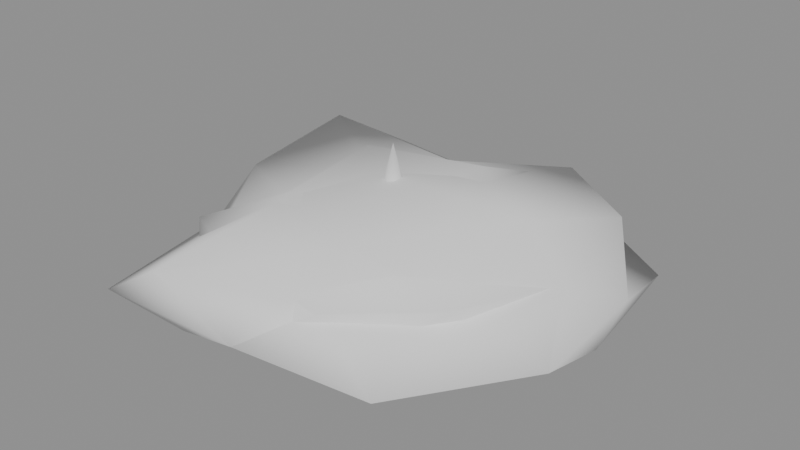 # Source: FOREST_proxies_v001.blend  (saved by Blender 4.5.92; exported with 4.5.12 LTS)
import bpy
from mathutils import Matrix  # noqa: F401  (used for matrix-valued properties, if any)

bpy.ops.wm.read_factory_settings(use_empty=True)
scene = bpy.context.scene
scene.name = 'COMPONENT_04_FOREST_PROXIES'

# ---- collections
col_forest_proxies = bpy.data.collections.new('FOREST_PROXIES'); scene.collection.children.link(col_forest_proxies)
col_proxy_trees_near = bpy.data.collections.new('PROXY_TREES_NEAR'); col_forest_proxies.children.link(col_proxy_trees_near)
col_proxy_canopy_far = bpy.data.collections.new('PROXY_CANOPY_FAR'); col_forest_proxies.children.link(col_proxy_canopy_far)

# ---- materials (node trees are filled in below, after node groups)
mat_mat_v_trunk = bpy.data.materials.new('MAT_V_TRUNK')
mat_mat_v_tree_conifer = bpy.data.materials.new('MAT_V_TREE_CONIFER')
mat_mat_v_tree_broadleaf = bpy.data.materials.new('MAT_V_TREE_BROADLEAF')
mat_mat_v_tree_canopy = bpy.data.materials.new('MAT_V_TREE_CANOPY')

# ---- material node trees

# ---- meshes
me_proxy_conifer_a = bpy.data.meshes.new('PROXY_CONIFER_A')
me_proxy_conifer_a.from_pydata([(0.45, 0.0, 0.0), (0.225, 0.3897, 0.0), (-0.225, 0.3897, 0.0), (-0.45, 5.511e-17, 0.0), (-0.225, -0.3897, 0.0), (0.225, -0.3897, 0.0), (0.35, 0.0, 6.0), (0.175, 0.3031, 6.0), (-0.175, 0.3031, 6.0), (-0.35, 4.286e-17, 6.0), (-0.175, -0.3031, 6.0), (0.175, -0.3031, 6.0), (4.2, 0.0, 4.32), (2.97, 2.97, 4.32), (2.572e-16, 4.2, 4.32), (-2.97, 2.97, 4.32), (-4.2, 5.144e-16, 4.32), (-2.97, -2.97, 4.32), (-7.715e-16, -4.2, 4.32), (2.97, -2.97, 4.32), (0.0, 0.0, 17.52), (3.024, 0.0, 12.0), (2.138, 2.138, 12.0), (1.852e-16, 3.024, 12.0), (-2.138, 2.138, 12.0), (-3.024, 3.703e-16, 12.0), (-2.138, -2.138, 12.0), (-5.555e-16, -3.024, 12.0), (2.138, -2.138, 12.0), (0.0, 0.0, 24.0)], [], [(0, 1, 7, 6), (1, 2, 8, 7), (2, 3, 9, 8), (3, 4, 10, 9), (4, 5, 11, 10), (5, 0, 6, 11), (5, 4, 3, 2, 1, 0), (6, 7, 8, 9, 10, 11), (12, 13, 20), (13, 14, 20), (14, 15, 20), (15, 16, 20), (16, 17, 20), (17, 18, 20), (18, 19, 20), (19, 12, 20), (19, 18, 17, 16, 15, 14, 13, 12), (21, 22, 29), (22, 23, 29), (23, 24, 29), (24, 25, 29), (25, 26, 29), (26, 27, 29), (27, 28, 29), (28, 21, 29), (28, 27, 26, 25, 24, 23, 22, 21)])
me_proxy_conifer_a.polygons.foreach_set('use_smooth', [1, 1, 1, 1, 1, 1, 0, 0, 1, 1, 1, 1, 1, 1, 1, 1, 0, 1, 1, 1, 1, 1, 1, 1, 1, 0])
me_proxy_conifer_a.polygons.foreach_set('material_index', [0, 0, 0, 0, 0, 0, 0, 0, 1, 1, 1, 1, 1, 1, 1, 1, 1, 1, 1, 1, 1, 1, 1, 1, 1, 1])
_ca = me_proxy_conifer_a.color_attributes.new('display_col', 'FLOAT_COLOR', 'POINT')
_ca.data.foreach_set('color', [0.02519, 0.06848, 0.02519, 1.0, 0.02519, 0.06848, 0.02519, 1.0, 0.02519, 0.06848, 0.02519, 1.0, 0.02519, 0.06848, 0.02519, 1.0, 0.02519, 0.06848, 0.02519, 1.0, 0.02519, 0.06848, 0.02519, 1.0, 0.02519, 0.06848, 0.02519, 1.0, 0.02519, 0.06848, 0.02519, 1.0, 0.02519, 0.06848, 0.02519, 1.0, 0.02519, 0.06848, 0.02519, 1.0, 0.02519, 0.06848, 0.02519, 1.0, 0.02519, 0.06848, 0.02519, 1.0, 0.02519, 0.06848, 0.02519, 1.0, 0.02519, 0.06848, 0.02519, 1.0, 0.02519, 0.06848, 0.02519, 1.0, 0.02519, 0.06848, 0.02519, 1.0, 0.02519, 0.06848, 0.02519, 1.0, 0.02519, 0.06848, 0.02519, 1.0, 0.02519, 0.06848, 0.02519, 1.0, 0.02519, 0.06848, 0.02519, 1.0, 0.02519, 0.06848, 0.02519, 1.0, 0.02519, 0.06848, 0.02519, 1.0, 0.02519, 0.06848, 0.02519, 1.0, 0.02519, 0.06848, 0.02519, 1.0, 0.02519, 0.06848, 0.02519, 1.0, 0.02519, 0.06848, 0.02519, 1.0, 0.02519, 0.06848, 0.02519, 1.0, 0.02519, 0.06848, 0.02519, 1.0, 0.02519, 0.06848, 0.02519, 1.0, 0.02519, 0.06848, 0.02519, 1.0])
me_proxy_conifer_a.materials.append(mat_mat_v_trunk)
me_proxy_conifer_a.materials.append(mat_mat_v_tree_conifer)
me_proxy_conifer_a.update()
me_proxy_conifer_b = bpy.data.meshes.new('PROXY_CONIFER_B')
me_proxy_conifer_b.from_pydata([(0.45, 0.0, 0.0), (0.225, 0.3897, 0.0), (-0.225, 0.3897, 0.0), (-0.45, 5.511e-17, 0.0), (-0.225, -0.3897, 0.0), (0.225, -0.3897, 0.0), (0.35, 0.0, 4.25), (0.175, 0.3031, 4.25), (-0.175, 0.3031, 4.25), (-0.35, 4.286e-17, 4.25), (-0.175, -0.3031, 4.25), (0.175, -0.3031, 4.25), (3.4, 0.0, 3.06), (2.404, 2.404, 3.06), (2.082e-16, 3.4, 3.06), (-2.404, 2.404, 3.06), (-3.4, 4.164e-16, 3.06), (-2.404, -2.404, 3.06), (-6.246e-16, -3.4, 3.06), (2.404, -2.404, 3.06), (0.0, 0.0, 12.41), (2.448, 0.0, 8.5), (1.731, 1.731, 8.5), (1.499e-16, 2.448, 8.5), (-1.731, 1.731, 8.5), (-2.448, 2.998e-16, 8.5), (-1.731, -1.731, 8.5), (-4.497e-16, -2.448, 8.5), (1.731, -1.731, 8.5), (0.0, 0.0, 17.0)], [], [(0, 1, 7, 6), (1, 2, 8, 7), (2, 3, 9, 8), (3, 4, 10, 9), (4, 5, 11, 10), (5, 0, 6, 11), (5, 4, 3, 2, 1, 0), (6, 7, 8, 9, 10, 11), (12, 13, 20), (13, 14, 20), (14, 15, 20), (15, 16, 20), (16, 17, 20), (17, 18, 20), (18, 19, 20), (19, 12, 20), (19, 18, 17, 16, 15, 14, 13, 12), (21, 22, 29), (22, 23, 29), (23, 24, 29), (24, 25, 29), (25, 26, 29), (26, 27, 29), (27, 28, 29), (28, 21, 29), (28, 27, 26, 25, 24, 23, 22, 21)])
me_proxy_conifer_b.polygons.foreach_set('use_smooth', [1, 1, 1, 1, 1, 1, 0, 0, 1, 1, 1, 1, 1, 1, 1, 1, 0, 1, 1, 1, 1, 1, 1, 1, 1, 0])
me_proxy_conifer_b.polygons.foreach_set('material_index', [0, 0, 0, 0, 0, 0, 0, 0, 1, 1, 1, 1, 1, 1, 1, 1, 1, 1, 1, 1, 1, 1, 1, 1, 1, 1])
_ca = me_proxy_conifer_b.color_attributes.new('display_col', 'FLOAT_COLOR', 'POINT')
_ca.data.foreach_set('color', [0.02519, 0.06848, 0.02519, 1.0, 0.02519, 0.06848, 0.02519, 1.0, 0.02519, 0.06848, 0.02519, 1.0, 0.02519, 0.06848, 0.02519, 1.0, 0.02519, 0.06848, 0.02519, 1.0, 0.02519, 0.06848, 0.02519, 1.0, 0.02519, 0.06848, 0.02519, 1.0, 0.02519, 0.06848, 0.02519, 1.0, 0.02519, 0.06848, 0.02519, 1.0, 0.02519, 0.06848, 0.02519, 1.0, 0.02519, 0.06848, 0.02519, 1.0, 0.02519, 0.06848, 0.02519, 1.0, 0.02519, 0.06848, 0.02519, 1.0, 0.02519, 0.06848, 0.02519, 1.0, 0.02519, 0.06848, 0.02519, 1.0, 0.02519, 0.06848, 0.02519, 1.0, 0.02519, 0.06848, 0.02519, 1.0, 0.02519, 0.06848, 0.02519, 1.0, 0.02519, 0.06848, 0.02519, 1.0, 0.02519, 0.06848, 0.02519, 1.0, 0.02519, 0.06848, 0.02519, 1.0, 0.02519, 0.06848, 0.02519, 1.0, 0.02519, 0.06848, 0.02519, 1.0, 0.02519, 0.06848, 0.02519, 1.0, 0.02519, 0.06848, 0.02519, 1.0, 0.02519, 0.06848, 0.02519, 1.0, 0.02519, 0.06848, 0.02519, 1.0, 0.02519, 0.06848, 0.02519, 1.0, 0.02519, 0.06848, 0.02519, 1.0, 0.02519, 0.06848, 0.02519, 1.0])
me_proxy_conifer_b.materials.append(mat_mat_v_trunk)
me_proxy_conifer_b.materials.append(mat_mat_v_tree_conifer)
me_proxy_conifer_b.update()
me_proxy_broadleaf = bpy.data.meshes.new('PROXY_BROADLEAF')
me_proxy_broadleaf.from_pydata([(0.5, 0.0, 0.0), (0.25, 0.433, 0.0), (-0.25, 0.433, 0.0), (-0.5, 6.123e-17, 0.0), (-0.25, -0.433, 0.0), (0.25, -0.433, 0.0), (0.4, 0.0, 7.0), (0.2, 0.3464, 7.0), (-0.2, 0.3464, 7.0), (-0.4, 4.899e-17, 7.0), (-0.2, -0.3464, 7.0), (0.2, -0.3464, 7.0), (0.0, 0.0, 5.978), (3.691, -2.682, 8.175), (-1.692, -5.208, 7.81), (-4.197, 0.0, 8.321), (-1.575, 4.847, 7.961), (4.307, 3.129, 7.87), (1.349, -4.153, 11.75), (-3.342, -2.428, 11.65), (-3.657, 2.657, 11.81), (1.606, 4.944, 12.08), (5.03, 0.0, 12.01), (0.0, 0.0, 13.85)], [], [(0, 1, 7, 6), (1, 2, 8, 7), (2, 3, 9, 8), (3, 4, 10, 9), (4, 5, 11, 10), (5, 0, 6, 11), (5, 4, 3, 2, 1, 0), (6, 7, 8, 9, 10, 11), (12, 13, 14), (13, 12, 17), (12, 14, 15), (12, 15, 16), (12, 16, 17), (13, 17, 22), (14, 13, 18), (15, 14, 19), (16, 15, 20), (17, 16, 21), (13, 22, 18), (14, 18, 19), (15, 19, 20), (16, 20, 21), (17, 21, 22), (18, 22, 23), (19, 18, 23), (20, 19, 23), (21, 20, 23), (22, 21, 23)])
me_proxy_broadleaf.polygons.foreach_set('use_smooth', [1, 1, 1, 1, 1, 1, 0, 0, 1, 1, 1, 1, 1, 1, 1, 1, 1, 1, 1, 1, 1, 1, 1, 1, 1, 1, 1, 1])
me_proxy_broadleaf.polygons.foreach_set('material_index', [0, 0, 0, 0, 0, 0, 0, 0, 1, 1, 1, 1, 1, 1, 1, 1, 1, 1, 1, 1, 1, 1, 1, 1, 1, 1, 1, 1])
_ca = me_proxy_broadleaf.color_attributes.new('display_col', 'FLOAT_COLOR', 'POINT')
_ca.data.foreach_set('color', [0.02519, 0.06848, 0.02519, 1.0, 0.02519, 0.06848, 0.02519, 1.0, 0.02519, 0.06848, 0.02519, 1.0, 0.02519, 0.06848, 0.02519, 1.0, 0.02519, 0.06848, 0.02519, 1.0, 0.02519, 0.06848, 0.02519, 1.0, 0.02519, 0.06848, 0.02519, 1.0, 0.02519, 0.06848, 0.02519, 1.0, 0.02519, 0.06848, 0.02519, 1.0, 0.02519, 0.06848, 0.02519, 1.0, 0.02519, 0.06848, 0.02519, 1.0, 0.02519, 0.06848, 0.02519, 1.0, 0.02519, 0.06848, 0.02519, 1.0, 0.02519, 0.06848, 0.02519, 1.0, 0.02519, 0.06848, 0.02519, 1.0, 0.02519, 0.06848, 0.02519, 1.0, 0.02519, 0.06848, 0.02519, 1.0, 0.02519, 0.06848, 0.02519, 1.0, 0.02519, 0.06848, 0.02519, 1.0, 0.02519, 0.06848, 0.02519, 1.0, 0.02519, 0.06848, 0.02519, 1.0, 0.02519, 0.06848, 0.02519, 1.0, 0.02519, 0.06848, 0.02519, 1.0, 0.02519, 0.06848, 0.02519, 1.0])
me_proxy_broadleaf.materials.append(mat_mat_v_trunk)
me_proxy_broadleaf.materials.append(mat_mat_v_tree_broadleaf)
me_proxy_broadleaf.update()
me_proxy_canopy_clump_1 = bpy.data.meshes.new('PROXY_CANOPY_CLUMP_1')
me_proxy_canopy_clump_1.from_pydata([(0.0, 0.0, 4.006), (15.73, -11.43, 4.006), (-8.508, -26.18, 4.006), (-18.69, 0.0, 4.006), (-7.238, 22.28, 4.006), (14.98, 10.88, 4.006), (7.947, -24.46, 11.41), (-22.41, -16.28, 11.82), (-18.03, 13.1, 10.69), (9.025, 27.78, 12.14), (27.49, 0.0, 11.78), (0.0, 0.0, 15.94), (-4.403, -13.55, 4.006), (12.63, -9.174, 4.006), (8.087, -24.89, 4.006), (27.49, 0.0, 4.006), (8.86, 6.437, 4.006), (-15.55, 0.0, 4.006), (-14.28, -10.37, 4.006), (-5.185, 15.96, 4.006), (-15.15, 11.01, 4.006), (8.187, 25.2, 4.006), (22.05, -7.163, 6.006), (31.23, 10.15, 6.006), (0.0, -26.26, 6.006), (13.76, -18.94, 6.006), (-21.71, -7.055, 6.006), (-16.19, -22.28, 6.006), (-13.86, 19.08, 6.006), (-27.2, 8.838, 6.006), (12.32, 16.96, 6.006), (0.0, 22.36, 6.006), (21.6, -15.69, 12.94), (-7.219, -22.22, 12.07), (-19.17, 0.0, 10.98), (-5.493, 16.9, 10.62), (14.25, 10.36, 10.58), (3.63, -11.17, 13.99), (12.77, 0.0, 14.69), (-11.98, -8.705, 16.07), (-13.15, 9.553, 17.05), (4.877, 15.01, 16.73)], [], [(0, 13, 12), (1, 13, 15), (0, 12, 17), (0, 17, 19), (0, 19, 16), (1, 15, 22), (2, 14, 24), (3, 18, 26), (4, 20, 28), (5, 21, 30), (1, 22, 25), (2, 24, 27), (3, 26, 29), (4, 28, 31), (5, 30, 23), (6, 32, 37), (7, 33, 39), (8, 34, 40), (9, 35, 41), (10, 36, 38), (38, 41, 11), (38, 36, 41), (36, 9, 41), (41, 40, 11), (41, 35, 40), (35, 8, 40), (40, 39, 11), (40, 34, 39), (34, 7, 39), (39, 37, 11), (39, 33, 37), (33, 6, 37), (37, 38, 11), (37, 32, 38), (32, 10, 38), (23, 36, 10), (23, 30, 36), (30, 9, 36), (31, 35, 9), (31, 28, 35), (28, 8, 35), (29, 34, 8), (29, 26, 34), (26, 7, 34), (27, 33, 7), (27, 24, 33), (24, 6, 33), (25, 32, 6), (25, 22, 32), (22, 10, 32), (30, 31, 9), (30, 21, 31), (21, 4, 31), (28, 29, 8), (28, 20, 29), (20, 3, 29), (26, 27, 7), (26, 18, 27), (18, 2, 27), (24, 25, 6), (24, 14, 25), (14, 1, 25), (22, 23, 10), (22, 15, 23), (15, 5, 23), (16, 21, 5), (16, 19, 21), (19, 4, 21), (19, 20, 4), (19, 17, 20), (17, 3, 20), (17, 18, 3), (17, 12, 18), (12, 2, 18), (15, 16, 5), (15, 13, 16), (13, 0, 16), (12, 14, 2), (12, 13, 14), (13, 1, 14)])
me_proxy_canopy_clump_1.polygons.foreach_set('use_smooth', [True] * 80)
_ca = me_proxy_canopy_clump_1.color_attributes.new('display_col', 'FLOAT_COLOR', 'POINT')
_ca.data.foreach_set('color', [0.02519, 0.06848, 0.02519, 1.0, 0.02519, 0.06848, 0.02519, 1.0, 0.02519, 0.06848, 0.02519, 1.0, 0.02519, 0.06848, 0.02519, 1.0, 0.02519, 0.06848, 0.02519, 1.0, 0.02519, 0.06848, 0.02519, 1.0, 0.02519, 0.06848, 0.02519, 1.0, 0.02519, 0.06848, 0.02519, 1.0, 0.02519, 0.06848, 0.02519, 1.0, 0.02519, 0.06848, 0.02519, 1.0, 0.02519, 0.06848, 0.02519, 1.0, 0.02519, 0.06848, 0.02519, 1.0, 0.02519, 0.06848, 0.02519, 1.0, 0.02519, 0.06848, 0.02519, 1.0, 0.02519, 0.06848, 0.02519, 1.0, 0.02519, 0.06848, 0.02519, 1.0, 0.02519, 0.06848, 0.02519, 1.0, 0.02519, 0.06848, 0.02519, 1.0, 0.02519, 0.06848, 0.02519, 1.0, 0.02519, 0.06848, 0.02519, 1.0, 0.02519, 0.06848, 0.02519, 1.0, 0.02519, 0.06848, 0.02519, 1.0, 0.02519, 0.06848, 0.02519, 1.0, 0.02519, 0.06848, 0.02519, 1.0, 0.02519, 0.06848, 0.02519, 1.0, 0.02519, 0.06848, 0.02519, 1.0, 0.02519, 0.06848, 0.02519, 1.0, 0.02519, 0.06848, 0.02519, 1.0, 0.02519, 0.06848, 0.02519, 1.0, 0.02519, 0.06848, 0.02519, 1.0, 0.02519, 0.06848, 0.02519, 1.0, 0.02519, 0.06848, 0.02519, 1.0, 0.02519, 0.06848, 0.02519, 1.0, 0.02519, 0.06848, 0.02519, 1.0, 0.02519, 0.06848, 0.02519, 1.0, 0.02519, 0.06848, 0.02519, 1.0, 0.02519, 0.06848, 0.02519, 1.0, 0.02519, 0.06848, 0.02519, 1.0, 0.02519, 0.06848, 0.02519, 1.0, 0.02519, 0.06848, 0.02519, 1.0, 0.02519, 0.06848, 0.02519, 1.0, 0.02519, 0.06848, 0.02519, 1.0])
me_proxy_canopy_clump_1.materials.append(mat_mat_v_tree_canopy)
me_proxy_canopy_clump_1.update()
me_proxy_canopy_clump_2 = bpy.data.meshes.new('PROXY_CANOPY_CLUMP_2')
me_proxy_canopy_clump_2.from_pydata([(0.0, 0.0, 4.732), (24.59, -17.87, 4.732), (-9.931, -30.57, 4.732), (-22.38, 0.0, 4.732), (-7.544, 23.22, 4.732), (30.5, 22.16, 4.732), (7.137, -21.96, 10.89), (-19.5, -14.17, 11.07), (-30.78, 22.36, 13.58), (10.04, 30.9, 12.58), (28.18, 0.0, 11.8), (0.0, 0.0, 19.05), (-6.027, -18.55, 4.732), (12.64, -9.184, 4.732), (7.126, -21.93, 4.732), (33.59, 0.0, 4.732), (15.84, 11.51, 4.732), (-18.0, 0.0, 4.732), (-27.55, -20.02, 4.732), (-5.675, 17.47, 4.732), (-29.7, 21.58, 4.732), (7.459, 22.95, 4.732), (33.31, -10.82, 6.732), (32.04, 10.41, 6.732), (0.0, -31.21, 6.732), (21.01, -28.92, 6.732), (-27.54, -8.949, 6.732), (-23.37, -32.16, 6.732), (-24.1, 33.16, 6.732), (-25.61, 8.322, 6.732), (19.62, 27.0, 6.732), (0.0, 29.76, 6.732), (17.94, -13.03, 11.66), (-10.92, -33.61, 14.59), (-27.79, 0.0, 12.91), (-7.174, 22.08, 11.9), (25.67, 18.65, 13.79), (4.602, -14.16, 15.41), (21.89, 0.0, 19.48), (-12.17, -8.842, 15.49), (-10.68, 7.759, 14.42), (4.598, 14.15, 15.4)], [], [(0, 13, 12), (1, 13, 15), (0, 12, 17), (0, 17, 19), (0, 19, 16), (1, 15, 22), (2, 14, 24), (3, 18, 26), (4, 20, 28), (5, 21, 30), (1, 22, 25), (2, 24, 27), (3, 26, 29), (4, 28, 31), (5, 30, 23), (6, 32, 37), (7, 33, 39), (8, 34, 40), (9, 35, 41), (10, 36, 38), (38, 41, 11), (38, 36, 41), (36, 9, 41), (41, 40, 11), (41, 35, 40), (35, 8, 40), (40, 39, 11), (40, 34, 39), (34, 7, 39), (39, 37, 11), (39, 33, 37), (33, 6, 37), (37, 38, 11), (37, 32, 38), (32, 10, 38), (23, 36, 10), (23, 30, 36), (30, 9, 36), (31, 35, 9), (31, 28, 35), (28, 8, 35), (29, 34, 8), (29, 26, 34), (26, 7, 34), (27, 33, 7), (27, 24, 33), (24, 6, 33), (25, 32, 6), (25, 22, 32), (22, 10, 32), (30, 31, 9), (30, 21, 31), (21, 4, 31), (28, 29, 8), (28, 20, 29), (20, 3, 29), (26, 27, 7), (26, 18, 27), (18, 2, 27), (24, 25, 6), (24, 14, 25), (14, 1, 25), (22, 23, 10), (22, 15, 23), (15, 5, 23), (16, 21, 5), (16, 19, 21), (19, 4, 21), (19, 20, 4), (19, 17, 20), (17, 3, 20), (17, 18, 3), (17, 12, 18), (12, 2, 18), (15, 16, 5), (15, 13, 16), (13, 0, 16), (12, 14, 2), (12, 13, 14), (13, 1, 14)])
me_proxy_canopy_clump_2.polygons.foreach_set('use_smooth', [True] * 80)
_ca = me_proxy_canopy_clump_2.color_attributes.new('display_col', 'FLOAT_COLOR', 'POINT')
_ca.data.foreach_set('color', [0.02519, 0.06848, 0.02519, 1.0, 0.02519, 0.06848, 0.02519, 1.0, 0.02519, 0.06848, 0.02519, 1.0, 0.02519, 0.06848, 0.02519, 1.0, 0.02519, 0.06848, 0.02519, 1.0, 0.02519, 0.06848, 0.02519, 1.0, 0.02519, 0.06848, 0.02519, 1.0, 0.02519, 0.06848, 0.02519, 1.0, 0.02519, 0.06848, 0.02519, 1.0, 0.02519, 0.06848, 0.02519, 1.0, 0.02519, 0.06848, 0.02519, 1.0, 0.02519, 0.06848, 0.02519, 1.0, 0.02519, 0.06848, 0.02519, 1.0, 0.02519, 0.06848, 0.02519, 1.0, 0.02519, 0.06848, 0.02519, 1.0, 0.02519, 0.06848, 0.02519, 1.0, 0.02519, 0.06848, 0.02519, 1.0, 0.02519, 0.06848, 0.02519, 1.0, 0.02519, 0.06848, 0.02519, 1.0, 0.02519, 0.06848, 0.02519, 1.0, 0.02519, 0.06848, 0.02519, 1.0, 0.02519, 0.06848, 0.02519, 1.0, 0.02519, 0.06848, 0.02519, 1.0, 0.02519, 0.06848, 0.02519, 1.0, 0.02519, 0.06848, 0.02519, 1.0, 0.02519, 0.06848, 0.02519, 1.0, 0.02519, 0.06848, 0.02519, 1.0, 0.02519, 0.06848, 0.02519, 1.0, 0.02519, 0.06848, 0.02519, 1.0, 0.02519, 0.06848, 0.02519, 1.0, 0.02519, 0.06848, 0.02519, 1.0, 0.02519, 0.06848, 0.02519, 1.0, 0.02519, 0.06848, 0.02519, 1.0, 0.02519, 0.06848, 0.02519, 1.0, 0.02519, 0.06848, 0.02519, 1.0, 0.02519, 0.06848, 0.02519, 1.0, 0.02519, 0.06848, 0.02519, 1.0, 0.02519, 0.06848, 0.02519, 1.0, 0.02519, 0.06848, 0.02519, 1.0, 0.02519, 0.06848, 0.02519, 1.0, 0.02519, 0.06848, 0.02519, 1.0, 0.02519, 0.06848, 0.02519, 1.0])
me_proxy_canopy_clump_2.materials.append(mat_mat_v_tree_canopy)
me_proxy_canopy_clump_2.update()

# ---- objects
ob_proxy_conifer_a = bpy.data.objects.new('PROXY_CONIFER_A', me_proxy_conifer_a)
ob_proxy_conifer_b = bpy.data.objects.new('PROXY_CONIFER_B', me_proxy_conifer_b)
ob_proxy_broadleaf = bpy.data.objects.new('PROXY_BROADLEAF', me_proxy_broadleaf)
ob_proxy_canopy_clump_1 = bpy.data.objects.new('PROXY_CANOPY_CLUMP_1', me_proxy_canopy_clump_1)
ob_proxy_canopy_clump_2 = bpy.data.objects.new('PROXY_CANOPY_CLUMP_2', me_proxy_canopy_clump_2)

# ---- transforms, parenting, visibility, modifiers, constraints
ob_proxy_conifer_a.location = (0.0, 0.0, 0.0)
ob_proxy_conifer_b.location = (0.0, 0.0, 0.0)
ob_proxy_broadleaf.location = (0.0, 0.0, 0.0)
ob_proxy_canopy_clump_1.location = (0.0, 0.0, 0.0)
ob_proxy_canopy_clump_2.location = (0.0, 0.0, 0.0)

# ---- collection membership
col_proxy_trees_near.objects.link(ob_proxy_conifer_a)
col_proxy_trees_near.objects.link(ob_proxy_conifer_b)
col_proxy_trees_near.objects.link(ob_proxy_broadleaf)
col_proxy_canopy_far.objects.link(ob_proxy_canopy_clump_1)
col_proxy_canopy_far.objects.link(ob_proxy_canopy_clump_2)

# ---- scene / render settings (as saved in the file)
scene.frame_start = 1; scene.frame_end = 250; scene.frame_set(1)
scene.render.engine = 'BLENDER_EEVEE_NEXT'
bpy.context.view_layer.update()

# ---- added for rendering (the .blend has no active camera and no usable light): camera, sun + grey world if the file has none
cam_auto = bpy.data.cameras.new('AutoCamera')
cam_auto.lens = 50.0
cam_auto.sensor_width = 36.0
cam_auto.clip_end = 1555.54
ob_auto_camera = bpy.data.objects.new('AutoCamera', cam_auto)
scene.collection.objects.link(ob_auto_camera)
ob_auto_camera.location = (90.0389, -106.582, 82.908)
ob_auto_camera.rotation_euler = (1.09748, -7.21219e-08, 0.694738)
scene.camera = ob_auto_camera
light_auto_sun = bpy.data.lights.new('AutoSun', 'SUN')
light_auto_sun.energy = 3.0
light_auto_sun.angle = 0.0523599
ob_auto_sun = bpy.data.objects.new('AutoSun', light_auto_sun)
scene.collection.objects.link(ob_auto_sun)
ob_auto_sun.rotation_euler = (0.872665, 0.174533, 0.523599)
if scene.world is None:
    world_auto = bpy.data.worlds.new('AutoWorld')
    world_auto.color = (0.3, 0.3, 0.3)
    scene.world = world_auto
bpy.context.view_layer.update()
